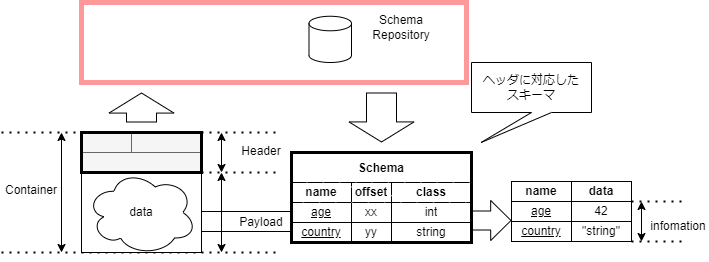

The diagram above was exported from draw.io. Its source (the exported page's mxGraphModel, read from the mxfile embedded in the PNG):
<mxGraphModel dx="434" dy="567" grid="1" gridSize="10" guides="1" tooltips="1" connect="1" arrows="1" fold="1" page="1" pageScale="1" pageWidth="827" pageHeight="1169" math="0" shadow="0">
  <root>
    <mxCell id="0" />
    <mxCell id="1" parent="0" />
    <mxCell id="60" value="" style="rounded=0;whiteSpace=wrap;html=1;strokeWidth=5;fillColor=none;strokeColor=#FF9999;" parent="1" vertex="1">
      <mxGeometry x="160" y="120" width="385" height="80" as="geometry" />
    </mxCell>
    <mxCell id="61" value="" style="rounded=0;whiteSpace=wrap;html=1;fillColor=#f5f5f5;fontColor=#333333;strokeColor=#666666;" parent="1" vertex="1">
      <mxGeometry x="160" y="270" width="120" height="20" as="geometry" />
    </mxCell>
    <mxCell id="62" value="" style="rounded=0;whiteSpace=wrap;html=1;fillColor=#f5f5f5;fontColor=#333333;strokeColor=#666666;" parent="1" vertex="1">
      <mxGeometry x="160" y="250" width="50" height="20" as="geometry" />
    </mxCell>
    <mxCell id="63" value="" style="rounded=0;whiteSpace=wrap;html=1;fillColor=#f5f5f5;fontColor=#333333;strokeColor=#666666;" parent="1" vertex="1">
      <mxGeometry x="210" y="250" width="70" height="20" as="geometry" />
    </mxCell>
    <mxCell id="64" value="" style="endArrow=classic;startArrow=classic;html=1;" parent="1" edge="1">
      <mxGeometry width="50" height="50" relative="1" as="geometry">
        <mxPoint x="300" y="290" as="sourcePoint" />
        <mxPoint x="300" y="250" as="targetPoint" />
      </mxGeometry>
    </mxCell>
    <mxCell id="65" value="Header" style="text;html=1;strokeColor=none;fillColor=none;align=center;verticalAlign=middle;whiteSpace=wrap;rounded=0;" parent="1" vertex="1">
      <mxGeometry x="310" y="257.5" width="60" height="22.5" as="geometry" />
    </mxCell>
    <mxCell id="66" value="" style="endArrow=classic;startArrow=classic;html=1;" parent="1" edge="1">
      <mxGeometry width="50" height="50" relative="1" as="geometry">
        <mxPoint x="140" y="370" as="sourcePoint" />
        <mxPoint x="140" y="250" as="targetPoint" />
      </mxGeometry>
    </mxCell>
    <mxCell id="67" value="Container" style="text;html=1;strokeColor=none;fillColor=none;align=center;verticalAlign=middle;whiteSpace=wrap;rounded=0;" parent="1" vertex="1">
      <mxGeometry x="80" y="296.25" width="60" height="22.5" as="geometry" />
    </mxCell>
    <mxCell id="68" value="" style="endArrow=none;dashed=1;html=1;dashPattern=1 3;strokeWidth=2;" parent="1" edge="1">
      <mxGeometry width="50" height="50" relative="1" as="geometry">
        <mxPoint x="80" y="250" as="sourcePoint" />
        <mxPoint x="360" y="250" as="targetPoint" />
      </mxGeometry>
    </mxCell>
    <mxCell id="69" value="" style="endArrow=none;dashed=1;html=1;dashPattern=1 3;strokeWidth=2;" parent="1" edge="1">
      <mxGeometry width="50" height="50" relative="1" as="geometry">
        <mxPoint x="80" y="370" as="sourcePoint" />
        <mxPoint x="360" y="370" as="targetPoint" />
      </mxGeometry>
    </mxCell>
    <mxCell id="70" value="" style="endArrow=none;dashed=1;html=1;dashPattern=1 3;strokeWidth=2;" parent="1" edge="1">
      <mxGeometry width="50" height="50" relative="1" as="geometry">
        <mxPoint x="280" y="290" as="sourcePoint" />
        <mxPoint x="360" y="290" as="targetPoint" />
      </mxGeometry>
    </mxCell>
    <mxCell id="71" value="" style="rounded=0;whiteSpace=wrap;html=1;strokeWidth=1;perimeterSpacing=0;" parent="1" vertex="1">
      <mxGeometry x="160" y="290" width="120" height="80" as="geometry" />
    </mxCell>
    <mxCell id="72" value="data" style="ellipse;shape=cloud;whiteSpace=wrap;html=1;" parent="1" vertex="1">
      <mxGeometry x="165" y="287.5" width="110" height="85" as="geometry" />
    </mxCell>
    <mxCell id="73" value="age" style="rounded=0;whiteSpace=wrap;html=1;fillStyle=solid;strokeColor=default;strokeWidth=1;fillColor=default;gradientColor=none;fontStyle=4" parent="1" vertex="1">
      <mxGeometry x="590" y="319" width="60" height="20" as="geometry" />
    </mxCell>
    <mxCell id="74" value="country" style="rounded=0;whiteSpace=wrap;html=1;fillStyle=solid;strokeColor=default;strokeWidth=1;fillColor=default;gradientColor=none;fontStyle=4" parent="1" vertex="1">
      <mxGeometry x="590" y="339" width="60" height="20" as="geometry" />
    </mxCell>
    <mxCell id="75" value="42" style="rounded=0;whiteSpace=wrap;html=1;fillStyle=solid;strokeColor=default;strokeWidth=1;fillColor=default;gradientColor=none;" parent="1" vertex="1">
      <mxGeometry x="650" y="319" width="60" height="20" as="geometry" />
    </mxCell>
    <mxCell id="76" value="&quot;string&quot;" style="rounded=0;whiteSpace=wrap;html=1;fillStyle=solid;strokeColor=default;strokeWidth=1;fillColor=default;gradientColor=none;" parent="1" vertex="1">
      <mxGeometry x="650" y="339" width="60" height="20" as="geometry" />
    </mxCell>
    <mxCell id="77" value="" style="endArrow=none;dashed=1;html=1;dashPattern=1 3;strokeWidth=2;" parent="1" edge="1">
      <mxGeometry width="50" height="50" relative="1" as="geometry">
        <mxPoint x="760" y="319" as="sourcePoint" />
        <mxPoint x="710" y="319" as="targetPoint" />
      </mxGeometry>
    </mxCell>
    <mxCell id="78" value="" style="endArrow=none;dashed=1;html=1;dashPattern=1 3;strokeWidth=2;" parent="1" edge="1">
      <mxGeometry width="50" height="50" relative="1" as="geometry">
        <mxPoint x="760" y="359" as="sourcePoint" />
        <mxPoint x="710" y="359" as="targetPoint" />
      </mxGeometry>
    </mxCell>
    <mxCell id="79" value="" style="endArrow=classic;startArrow=classic;html=1;" parent="1" edge="1">
      <mxGeometry width="50" height="50" relative="1" as="geometry">
        <mxPoint x="720" y="359" as="sourcePoint" />
        <mxPoint x="720" y="319" as="targetPoint" />
      </mxGeometry>
    </mxCell>
    <mxCell id="80" value="infomation" style="text;html=1;strokeColor=none;fillColor=none;align=center;verticalAlign=middle;whiteSpace=wrap;rounded=0;fillStyle=solid;strokeWidth=1;" parent="1" vertex="1">
      <mxGeometry x="727" y="329" width="60" height="30" as="geometry" />
    </mxCell>
    <mxCell id="81" value="Schema" style="shape=table;startSize=30;container=1;collapsible=0;childLayout=tableLayout;fontStyle=1;align=center;strokeWidth=1;" parent="1" vertex="1">
      <mxGeometry x="370" y="270" width="180" height="90" as="geometry" />
    </mxCell>
    <mxCell id="82" value="" style="shape=tableRow;horizontal=0;startSize=0;swimlaneHead=0;swimlaneBody=0;top=0;left=0;bottom=0;right=0;collapsible=0;dropTarget=0;fillColor=none;points=[[0,0.5],[1,0.5]];portConstraint=eastwest;" parent="81" vertex="1">
      <mxGeometry y="30" width="180" height="20" as="geometry" />
    </mxCell>
    <mxCell id="83" value="name" style="shape=partialRectangle;html=1;whiteSpace=wrap;connectable=0;fillColor=default;top=0;left=0;bottom=0;right=0;overflow=hidden;strokeColor=#d6b656;gradientColor=none;fillStyle=hatch;fontStyle=1" parent="82" vertex="1">
      <mxGeometry width="60" height="20" as="geometry">
        <mxRectangle width="60" height="20" as="alternateBounds" />
      </mxGeometry>
    </mxCell>
    <mxCell id="84" value="offset" style="shape=partialRectangle;html=1;whiteSpace=wrap;connectable=0;fillColor=default;top=0;left=0;bottom=0;right=0;overflow=hidden;strokeColor=#d6b656;gradientColor=none;fillStyle=hatch;fontStyle=1" parent="82" vertex="1">
      <mxGeometry x="60" width="40" height="20" as="geometry">
        <mxRectangle width="40" height="20" as="alternateBounds" />
      </mxGeometry>
    </mxCell>
    <mxCell id="85" value="class" style="shape=partialRectangle;html=1;whiteSpace=wrap;connectable=0;fillColor=default;top=0;left=0;bottom=0;right=0;overflow=hidden;strokeColor=#d6b656;gradientColor=none;fillStyle=hatch;fontStyle=1" parent="82" vertex="1">
      <mxGeometry x="100" width="80" height="20" as="geometry">
        <mxRectangle width="80" height="20" as="alternateBounds" />
      </mxGeometry>
    </mxCell>
    <mxCell id="86" value="" style="shape=tableRow;horizontal=0;startSize=0;swimlaneHead=0;swimlaneBody=0;top=0;left=0;bottom=0;right=0;collapsible=0;dropTarget=0;fillColor=none;points=[[0,0.5],[1,0.5]];portConstraint=eastwest;" parent="81" vertex="1">
      <mxGeometry y="50" width="180" height="20" as="geometry" />
    </mxCell>
    <mxCell id="87" value="age" style="shape=partialRectangle;html=1;whiteSpace=wrap;connectable=0;fillColor=none;top=0;left=0;bottom=0;right=0;overflow=hidden;fontStyle=4" parent="86" vertex="1">
      <mxGeometry width="60" height="20" as="geometry">
        <mxRectangle width="60" height="20" as="alternateBounds" />
      </mxGeometry>
    </mxCell>
    <mxCell id="88" value="xx" style="shape=partialRectangle;html=1;whiteSpace=wrap;connectable=0;fillColor=none;top=0;left=0;bottom=0;right=0;overflow=hidden;" parent="86" vertex="1">
      <mxGeometry x="60" width="40" height="20" as="geometry">
        <mxRectangle width="40" height="20" as="alternateBounds" />
      </mxGeometry>
    </mxCell>
    <mxCell id="89" value="int" style="shape=partialRectangle;html=1;whiteSpace=wrap;connectable=0;fillColor=none;top=0;left=0;bottom=0;right=0;overflow=hidden;" parent="86" vertex="1">
      <mxGeometry x="100" width="80" height="20" as="geometry">
        <mxRectangle width="80" height="20" as="alternateBounds" />
      </mxGeometry>
    </mxCell>
    <mxCell id="90" value="" style="shape=tableRow;horizontal=0;startSize=0;swimlaneHead=0;swimlaneBody=0;top=0;left=0;bottom=0;right=0;collapsible=0;dropTarget=0;fillColor=none;points=[[0,0.5],[1,0.5]];portConstraint=eastwest;" parent="81" vertex="1">
      <mxGeometry y="70" width="180" height="20" as="geometry" />
    </mxCell>
    <mxCell id="91" value="country" style="shape=partialRectangle;html=1;whiteSpace=wrap;connectable=0;fillColor=none;top=0;left=0;bottom=0;right=0;overflow=hidden;fontStyle=4" parent="90" vertex="1">
      <mxGeometry width="60" height="20" as="geometry">
        <mxRectangle width="60" height="20" as="alternateBounds" />
      </mxGeometry>
    </mxCell>
    <mxCell id="92" value="yy" style="shape=partialRectangle;html=1;whiteSpace=wrap;connectable=0;fillColor=none;top=0;left=0;bottom=0;right=0;overflow=hidden;" parent="90" vertex="1">
      <mxGeometry x="60" width="40" height="20" as="geometry">
        <mxRectangle width="40" height="20" as="alternateBounds" />
      </mxGeometry>
    </mxCell>
    <mxCell id="93" value="string" style="shape=partialRectangle;html=1;whiteSpace=wrap;connectable=0;fillColor=none;top=0;left=0;bottom=0;right=0;overflow=hidden;" parent="90" vertex="1">
      <mxGeometry x="100" width="80" height="20" as="geometry">
        <mxRectangle width="80" height="20" as="alternateBounds" />
      </mxGeometry>
    </mxCell>
    <mxCell id="94" value="&lt;b&gt;data&lt;/b&gt;" style="rounded=0;whiteSpace=wrap;html=1;fillStyle=solid;strokeColor=default;strokeWidth=1;fillColor=default;gradientColor=none;" parent="1" vertex="1">
      <mxGeometry x="650" y="299" width="60" height="20" as="geometry" />
    </mxCell>
    <mxCell id="95" value="&lt;b&gt;name&lt;/b&gt;" style="rounded=0;whiteSpace=wrap;html=1;fillStyle=solid;strokeColor=default;strokeWidth=1;fillColor=default;gradientColor=none;" parent="1" vertex="1">
      <mxGeometry x="590" y="299" width="60" height="20" as="geometry" />
    </mxCell>
    <mxCell id="96" value="" style="rounded=0;whiteSpace=wrap;html=1;" parent="1" vertex="1">
      <mxGeometry x="280" y="329" width="90" height="20" as="geometry" />
    </mxCell>
    <mxCell id="97" value="Payload" style="text;html=1;strokeColor=none;fillColor=none;align=center;verticalAlign=middle;whiteSpace=wrap;rounded=0;" parent="1" vertex="1">
      <mxGeometry x="310" y="329" width="60" height="22.5" as="geometry" />
    </mxCell>
    <mxCell id="98" value="" style="endArrow=classic;startArrow=classic;html=1;" parent="1" edge="1">
      <mxGeometry width="50" height="50" relative="1" as="geometry">
        <mxPoint x="300" y="370" as="sourcePoint" />
        <mxPoint x="300" y="290" as="targetPoint" />
      </mxGeometry>
    </mxCell>
    <mxCell id="99" value="" style="shape=flexArrow;endArrow=classic;html=1;width=19;endSize=6.44;fillColor=default;" parent="1" edge="1">
      <mxGeometry width="50" height="50" relative="1" as="geometry">
        <mxPoint x="550" y="338" as="sourcePoint" />
        <mxPoint x="590" y="338" as="targetPoint" />
      </mxGeometry>
    </mxCell>
    <mxCell id="101" value="" style="shape=cylinder3;whiteSpace=wrap;html=1;boundedLbl=1;backgroundOutline=1;size=7.267341613769531;" parent="1" vertex="1">
      <mxGeometry x="387.5" y="133.75" width="42.5" height="46.25" as="geometry" />
    </mxCell>
    <mxCell id="102" value="Schema&lt;br&gt;Repository" style="text;html=1;strokeColor=none;fillColor=none;align=center;verticalAlign=middle;whiteSpace=wrap;rounded=0;" parent="1" vertex="1">
      <mxGeometry x="450" y="130" width="60" height="30" as="geometry" />
    </mxCell>
    <mxCell id="103" value="" style="rounded=0;whiteSpace=wrap;html=1;strokeWidth=3;fillColor=none;" parent="1" vertex="1">
      <mxGeometry x="160" y="250" width="120" height="40" as="geometry" />
    </mxCell>
    <mxCell id="104" value="" style="rounded=0;whiteSpace=wrap;html=1;strokeWidth=3;fillColor=none;" parent="1" vertex="1">
      <mxGeometry x="370" y="270" width="180" height="90" as="geometry" />
    </mxCell>
    <mxCell id="105" value="" style="shape=flexArrow;endArrow=classic;html=1;endWidth=34;endSize=6.36;width=30;" parent="1" edge="1">
      <mxGeometry width="50" height="50" relative="1" as="geometry">
        <mxPoint x="460" y="210" as="sourcePoint" />
        <mxPoint x="460" y="260" as="targetPoint" />
      </mxGeometry>
    </mxCell>
    <mxCell id="107" value="" style="shape=flexArrow;endArrow=classic;html=1;endWidth=34;endSize=6.36;width=30;" parent="1" edge="1">
      <mxGeometry width="50" height="50" relative="1" as="geometry">
        <mxPoint x="220" y="240" as="sourcePoint" />
        <mxPoint x="220" y="210" as="targetPoint" />
      </mxGeometry>
    </mxCell>
    <mxCell id="108" value="ヘッダに対応した&lt;br&gt;スキーマ" style="shape=callout;whiteSpace=wrap;html=1;perimeter=calloutPerimeter;position2=0.08;" parent="1" vertex="1">
      <mxGeometry x="550" y="180" width="120" height="80" as="geometry" />
    </mxCell>
  </root>
</mxGraphModel>